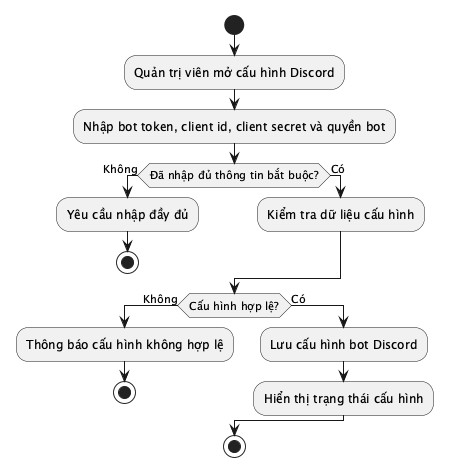

The diagram above was rendered by PlantUML. Its source (embedded in the PNG):
@startuml
start
:Quản trị viên mở cấu hình Discord;
:Nhập bot token, client id, client secret và quyền bot;
if (Đã nhập đủ thông tin bắt buộc?) then (Không)
  :Yêu cầu nhập đầy đủ;
  stop
else (Có)
  :Kiểm tra dữ liệu cấu hình;
endif
if (Cấu hình hợp lệ?) then (Không)
  :Thông báo cấu hình không hợp lệ;
  stop
else (Có)
  :Lưu cấu hình bot Discord;
  :Hiển thị trạng thái cấu hình;
endif
stop
@enduml